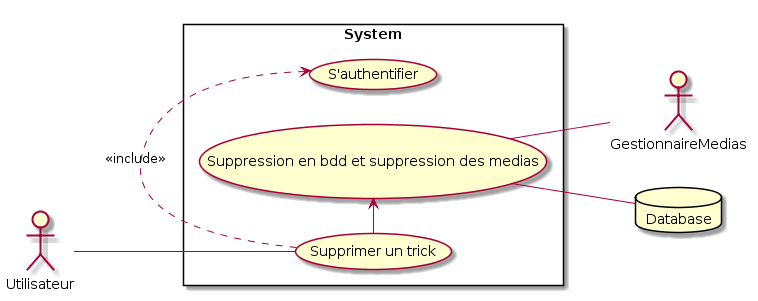

The diagram above was rendered by PlantUML. Its source (embedded in the PNG):
@startuml
left to right direction
skinparam packageStyle rectangle
actor Utilisateur
actor GestionnaireMedias
database Database
rectangle System {
Utilisateur -- (Supprimer un trick)
(Supprimer un trick) .> (S'authentifier) : <<include>>
(Supprimer un trick) -> (Suppression en bdd et suppression des medias)
(Suppression en bdd et suppression des medias) -- Database
(Suppression en bdd et suppression des medias) -- GestionnaireMedias
}
@enduml